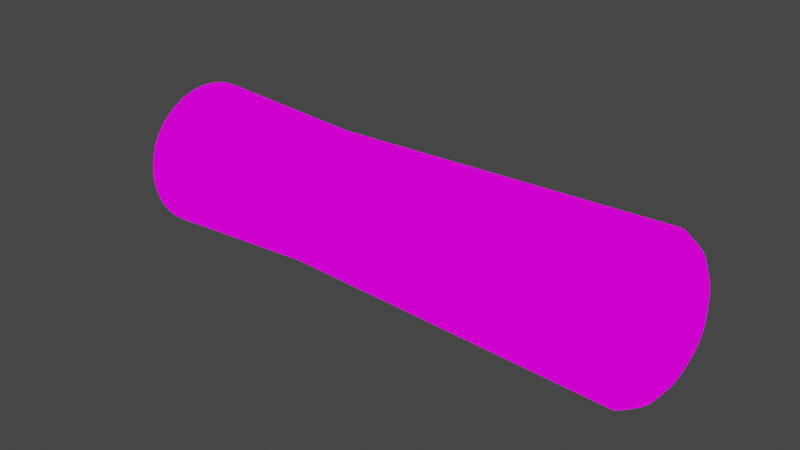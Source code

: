 # Source: stick.blend  (saved by Blender 3.4.6; exported with 4.5.12 LTS)
import bpy
from mathutils import Matrix  # noqa: F401  (used for matrix-valued properties, if any)

bpy.ops.wm.read_factory_settings(use_empty=True)
scene = bpy.context.scene
scene.name = 'Scene'

# ---- collections
col_collection = bpy.data.collections.new('Collection'); scene.collection.children.link(col_collection)

# ---- images (referenced by path relative to the original .blend; pixels are not part of the script)
import os
ASSET_DIR = os.environ.get("B2B_ASSET_DIR", "")  # directory of the original .blend (textures are referenced by path, not embedded)
HERE = os.path.dirname(os.path.abspath(__file__))  # packed textures are extracted next to this script under _unpacked/

def load_image(name, relpath, width, height, colorspace="sRGB"):
    """Load a texture the original file referenced (path relative to the .blend, or extracted next to this script)."""
    p = next((c for c in (os.path.join(HERE, relpath), os.path.join(ASSET_DIR, relpath)) if relpath and os.path.exists(c)), "")
    if p:
        img = bpy.data.images.load(p, check_existing=True)
        img.name = name
    else:  # same state as the original file: an image datablock whose file is absent (Cycles renders it pink)
        img = bpy.data.images.new(name, width, height)
        img.source = "FILE"
        img.filepath = "//" + (relpath or name)
    img.colorspace_settings.name = colorspace
    return img
img_stone_jpg = load_image('stone.jpg', 'stone.jpg', 1024, 1024, 'sRGB')

# ---- materials (node trees are filled in below, after node groups)
mat_stone = bpy.data.materials.new('Stone')
mat_stone.alpha_threshold = 0.0
mat_stone.use_transparent_shadow = False
mat_stone.roughness = 0.5
mat_stone.line_color = (0.0, 0.0, 0.0, 1.0)

# ---- material node trees
mat_stone.use_nodes = True; mat_stone.node_tree.nodes.clear()
_N = mat_stone.node_tree.nodes; _L = mat_stone.node_tree.links
n0 = _N.new('ShaderNodeOutputMaterial'); n0.name = 'Material Output'; n0.location = (300, 300)
n1 = _N.new('ShaderNodeTexImage'); n1.name = 'Image Texture'; n1.location = (1, 329)
n1.image = img_stone_jpg
_L.new(n1.outputs[0], n0.inputs[0])
n0.is_active_output = True

# ---- world
world_world = bpy.data.worlds.new('World'); scene.world = world_world
world_world.use_nodes = True; world_world.node_tree.nodes.clear()
_N = world_world.node_tree.nodes; _L = world_world.node_tree.links
n0 = _N.new('ShaderNodeOutputWorld'); n0.name = 'World Output'; n0.location = (300, 300)
n1 = _N.new('ShaderNodeBackground'); n1.name = 'Background'; n1.location = (10, 300)
n1.inputs[0].default_value = (0.05088, 0.05088, 0.05088, 1.0)
_L.new(n1.outputs[0], n0.inputs[0])
n0.is_active_output = True
world_world.color = (0.05088, 0.05088, 0.05088)
world_world.use_sun_shadow = False
world_world.sun_shadow_jitter_overblur = 0.0

# ---- meshes
me_sphere_001 = bpy.data.meshes.new('Sphere.001')
me_sphere_001.from_pydata([(4.571, 0.9996, -0.01178), (-0.004422, 0.8701, -0.008204), (4.571, 0.9803, 0.1834), (-0.00448, 0.8534, 0.1616), (4.571, 0.9237, 0.3711), (-0.004615, 0.804, 0.3249), (4.571, 0.8313, 0.5441), (-0.004667, 0.7236, 0.4754), (4.571, 0.7069, 0.6956), (-0.004665, 0.6153, 0.6073), (4.569, 0.5552, 0.8197), (-0.004377, 0.4833, 0.7153), (4.571, 0.3823, 0.912), (-0.004709, 0.3329, 0.7958), (4.571, 0.1949, 0.9693), (-0.004789, 0.1697, 0.8455), (4.571, -0.0001497, 0.9885), (-0.004778, -5.835e-05, 0.8622), (4.57, -0.1951, 0.9682), (-0.005129, -0.1698, 0.8451), (4.57, -0.3827, 0.9113), (-0.005103, -0.3331, 0.7955), (4.57, -0.5556, 0.8189), (-0.005063, -0.4835, 0.7151), (4.57, -0.7071, 0.6945), (-0.005008, -0.6154, 0.6069), (4.57, -0.8315, 0.543), (-0.004941, -0.7236, 0.475), (4.57, -0.9239, 0.3701), (-0.004865, -0.804, 0.3245), (4.57, -0.9808, 0.1825), (-0.004782, -0.8536, 0.1613), (4.571, -1.0, -0.01261), (-0.004696, -0.8703, -0.008503), (4.571, -0.9808, -0.2077), (-0.00461, -0.8536, -0.1783), (4.571, -0.9239, -0.3953), (-0.004527, -0.804, -0.3415), (4.572, -0.8315, -0.5671), (-0.004107, -0.7236, -0.4916), (4.572, -0.7072, -0.7187), (-0.004084, -0.6154, -0.6235), (4.572, -0.5557, -0.843), (-0.003998, -0.4836, -0.7317), (4.572, -0.3824, -0.9356), (-0.003973, -0.3329, -0.8122), (4.572, -0.1949, -0.9922), (-0.003889, -0.1697, -0.8617), (4.572, -1.367e-05, -1.012), (-0.00393, -8.99e-06, -0.8784), (4.572, 0.195, -0.9925), (-0.003983, 0.1697, -0.8617), (4.572, 0.3826, -0.9356), (-0.004029, 0.333, -0.8122), (4.571, 0.5556, -0.8428), (-0.00415, 0.4835, -0.7317), (4.571, 0.7072, -0.7187), (-0.004166, 0.6154, -0.6235), (4.571, 0.8311, -0.5674), (-0.004258, 0.7235, -0.4917), (4.571, 0.9235, -0.3945), (-0.004293, 0.8039, -0.3413), (4.571, 0.9802, -0.2066), (-0.004402, 0.8534, -0.1779), (4.682, 0.9377, -0.01172), (4.682, 0.9197, 0.1714), (4.682, 0.8666, 0.3475), (4.682, 0.7799, 0.5098), (4.682, 0.6632, 0.652), (4.68, 0.5209, 0.7684), (4.682, 0.3586, 0.855), (4.682, 0.1828, 0.9087), (4.682, -0.0001816, 0.9267), (4.681, -0.1831, 0.9077), (4.681, -0.3591, 0.8543), (4.681, -0.5213, 0.7676), (4.681, -0.6634, 0.6509), (4.681, -0.7801, 0.5087), (4.681, -0.8668, 0.3465), (4.682, -0.9202, 0.1705), (4.682, -0.9382, -0.01249), (4.682, -0.9202, -0.1955), (4.682, -0.8668, -0.3715), (4.683, -0.7801, -0.5327), (4.683, -0.6636, -0.675), (4.683, -0.5214, -0.7916), (4.683, -0.3588, -0.8784), (4.683, -0.1829, -0.9316), (4.683, -5.396e-05, -0.9497), (4.683, 0.1829, -0.9318), (4.683, 0.3589, -0.8785), (4.683, 0.5212, -0.7914), (4.683, 0.6634, -0.6749), (4.682, 0.7797, -0.533), (4.682, 0.8664, -0.3708), (4.682, 0.9196, -0.1945), (4.786, 0.8712, -0.01166), (4.786, 0.8544, 0.1584), (4.785, 0.8051, 0.3221), (4.785, 0.7245, 0.4729), (4.786, 0.6161, 0.605), (4.783, 0.4839, 0.7131), (4.786, 0.3331, 0.7936), (4.785, 0.1698, 0.8435), (4.785, -0.0002109, 0.8602), (4.785, -0.1701, 0.8425), (4.785, -0.3336, 0.7929), (4.785, -0.4843, 0.7123), (4.785, -0.6164, 0.604), (4.785, -0.7248, 0.4719), (4.785, -0.8054, 0.3212), (4.785, -0.855, 0.1577), (4.785, -0.8717, -0.01238), (4.785, -0.855, -0.1824), (4.785, -0.8054, -0.3459), (4.786, -0.7248, -0.4957), (4.786, -0.6165, -0.6279), (4.786, -0.4845, -0.7362), (4.786, -0.3334, -0.8168), (4.786, -0.17, -0.8663), (4.786, -9.232e-05, -0.8831), (4.786, 0.1699, -0.8665), (4.786, 0.3334, -0.8169), (4.786, 0.4842, -0.736), (4.786, 0.6163, -0.6278), (4.786, 0.7243, -0.496), (4.786, 0.8048, -0.3453), (4.786, 0.8543, -0.1815), (4.892, 0.7094, -0.01161), (4.891, 0.6957, 0.1269), (4.891, 0.6556, 0.2602), (4.891, 0.59, 0.383), (4.891, 0.5017, 0.4905), (4.889, 0.3941, 0.5788), (4.891, 0.2712, 0.6441), (4.891, 0.1382, 0.6848), (4.891, -0.0002373, 0.6984), (4.891, -0.1386, 0.684), (4.891, -0.2718, 0.6436), (4.891, -0.3945, 0.578), (4.891, -0.5021, 0.4897), (4.891, -0.5903, 0.3822), (4.891, -0.6559, 0.2594), (4.891, -0.6963, 0.1263), (4.891, -0.71, -0.0122), (4.891, -0.6963, -0.1507), (4.891, -0.6559, -0.2838), (4.892, -0.5903, -0.4058), (4.892, -0.5022, -0.5134), (4.892, -0.3946, -0.6016), (4.892, -0.2716, -0.6673), (4.892, -0.1385, -0.7076), (4.892, -0.0001408, -0.7213), (4.892, 0.1383, -0.7078), (4.892, 0.2714, -0.6674), (4.892, 0.3943, -0.6015), (4.892, 0.5018, -0.5134), (4.892, 0.5898, -0.406), (4.892, 0.6554, -0.2833), (4.891, 0.6957, -0.1499), (4.999, 0.4347, -0.01158), (4.999, 0.4264, 0.07333), (4.999, 0.4017, 0.155), (4.999, 0.3615, 0.2303), (4.999, 0.3074, 0.2962), (4.996, 0.2416, 0.3505), (4.999, 0.1661, 0.3904), (4.999, 0.08463, 0.4153), (4.999, -0.00026, 0.4237), (4.998, -0.08508, 0.4148), (4.998, -0.1667, 0.3901), (4.998, -0.2419, 0.3499), (4.999, -0.3079, 0.2957), (4.999, -0.362, 0.2298), (4.999, -0.4022, 0.1546), (4.999, -0.427, 0.07295), (4.999, -0.4353, -0.01194), (4.999, -0.427, -0.09683), (4.999, -0.4022, -0.1785), (4.999, -0.362, -0.2532), (4.999, -0.3079, -0.3192), (4.999, -0.242, -0.3733), (4.999, -0.1666, -0.4135), (4.999, -0.08502, -0.4382), (4.999, -0.0002008, -0.4466), (4.999, 0.08464, -0.4383), (4.999, 0.1663, -0.4136), (4.999, 0.2416, -0.3732), (4.999, 0.3075, -0.3192), (4.999, 0.3614, -0.2534), (4.999, 0.4016, -0.1781), (4.999, 0.4263, -0.09635), (5.09, 0.0001245, -0.01098), (-2.123, 0.982, -0.005842), (-2.123, 0.9631, 0.1857), (-2.124, 0.9072, 0.3699), (-2.124, 0.8165, 0.5397), (-2.124, 0.6944, 0.6885), (-2.122, 0.5454, 0.8103), (-2.124, 0.3758, 0.9014), (-2.124, 0.1916, 0.9573), (-2.124, 1.77e-07, 0.9761), (-2.124, -0.1916, 0.9573), (-2.124, -0.3758, 0.9014), (-2.124, -0.5456, 0.8106), (-2.124, -0.6944, 0.6885), (-2.124, -0.8165, 0.5397), (-2.124, -0.9072, 0.3699), (-2.123, -0.9631, 0.1857), (-2.123, -0.982, -0.005842), (-2.123, -0.9631, -0.1974), (-2.123, -0.9072, -0.3816), (-2.123, -0.8165, -0.5514), (-2.123, -0.6944, -0.7002), (-2.123, -0.5456, -0.8223), (-2.123, -0.3758, -0.9131), (-2.123, -0.1916, -0.9689), (-2.123, 1.77e-07, -0.9878), (-2.123, 0.1916, -0.9689), (-2.123, 0.3758, -0.9131), (-2.123, 0.5456, -0.8223), (-2.123, 0.6944, -0.7002), (-2.123, 0.8165, -0.5514), (-2.123, 0.9072, -0.3816), (-2.123, 0.9631, -0.1974), (-2.242, 0.8821, -0.005902), (-2.242, 0.8651, 0.1662), (-2.242, 0.8149, 0.3317), (-2.242, 0.7334, 0.4842), (-2.242, 0.6237, 0.6178), (-2.24, 0.4899, 0.7273), (-2.242, 0.3376, 0.809), (-2.242, 0.1721, 0.8592), (-2.242, 8.422e-08, 0.8762), (-2.242, -0.1721, 0.8592), (-2.242, -0.3376, 0.809), (-2.242, -0.4901, 0.7275), (-2.242, -0.6237, 0.6178), (-2.242, -0.7334, 0.4842), (-2.242, -0.8149, 0.3317), (-2.242, -0.8651, 0.1662), (-2.242, -0.8821, -0.005902), (-2.242, -0.8651, -0.178), (-2.242, -0.8149, -0.3435), (-2.242, -0.7334, -0.496), (-2.242, -0.6237, -0.6296), (-2.242, -0.4901, -0.7393), (-2.241, -0.3376, -0.8208), (-2.241, -0.1721, -0.871), (-2.241, 8.422e-08, -0.888), (-2.241, 0.1721, -0.871), (-2.241, 0.3376, -0.8208), (-2.242, 0.4901, -0.7393), (-2.242, 0.6237, -0.6296), (-2.242, 0.7334, -0.496), (-2.242, 0.8149, -0.3435), (-2.242, 0.8651, -0.178), (-2.36, 0.764, -0.005962), (-2.36, 0.7493, 0.1431), (-2.361, 0.7058, 0.2864), (-2.361, 0.6352, 0.4185), (-2.361, 0.5402, 0.5343), (-2.358, 0.4244, 0.6292), (-2.361, 0.2924, 0.6999), (-2.361, 0.149, 0.7434), (-2.361, 7.187e-08, 0.758), (-2.361, -0.149, 0.7434), (-2.361, -0.2924, 0.6999), (-2.361, -0.4245, 0.6293), (-2.361, -0.5402, 0.5343), (-2.361, -0.6352, 0.4185), (-2.361, -0.7058, 0.2864), (-2.36, -0.7493, 0.1431), (-2.36, -0.764, -0.005962), (-2.36, -0.7493, -0.155), (-2.36, -0.7058, -0.2983), (-2.36, -0.6352, -0.4304), (-2.36, -0.5402, -0.5462), (-2.36, -0.4245, -0.6412), (-2.36, -0.2924, -0.7118), (-2.36, -0.149, -0.7553), (-2.36, 7.187e-08, -0.77), (-2.36, 0.149, -0.7553), (-2.36, 0.2924, -0.7118), (-2.36, 0.4245, -0.6412), (-2.36, 0.5402, -0.5462), (-2.36, 0.6352, -0.4304), (-2.36, 0.7058, -0.2983), (-2.36, 0.7493, -0.155), (-2.47, 0.5661, -0.006018), (-2.47, 0.5552, 0.1044), (-2.47, 0.523, 0.2106), (-2.47, 0.4707, 0.3085), (-2.47, 0.4003, 0.3942), (-2.468, 0.3145, 0.4647), (-2.47, 0.2166, 0.517), (-2.47, 0.1104, 0.5492), (-2.47, 6.129e-08, 0.56), (-2.47, -0.1104, 0.5492), (-2.47, -0.2166, 0.517), (-2.47, -0.3145, 0.4646), (-2.47, -0.4003, 0.3942), (-2.47, -0.4707, 0.3085), (-2.47, -0.523, 0.2106), (-2.47, -0.5552, 0.1044), (-2.47, -0.5661, -0.006018), (-2.47, -0.5552, -0.1165), (-2.47, -0.523, -0.2226), (-2.47, -0.4707, -0.3205), (-2.47, -0.4003, -0.4063), (-2.47, -0.3145, -0.4767), (-2.469, -0.2166, -0.529), (-2.469, -0.1104, -0.5612), (-2.469, 6.129e-08, -0.5721), (-2.469, 0.1104, -0.5612), (-2.469, 0.2166, -0.529), (-2.47, 0.3145, -0.4767), (-2.47, 0.4003, -0.4063), (-2.47, 0.4707, -0.3205), (-2.47, 0.523, -0.2226), (-2.47, 0.5552, -0.1165), (-2.525, 0.4232, -0.006045), (-2.525, 0.415, 0.07651), (-2.525, 0.391, 0.1559), (-2.525, 0.3519, 0.2291), (-2.525, 0.2992, 0.2932), (-2.523, 0.2352, 0.3459), (-2.525, 0.1619, 0.3849), (-2.525, 0.08256, 0.409), (-2.525, 8.605e-07, 0.4171), (-2.525, -0.08256, 0.409), (-2.525, -0.1619, 0.3849), (-2.525, -0.2351, 0.3458), (-2.525, -0.2992, 0.2932), (-2.525, -0.3519, 0.2291), (-2.525, -0.391, 0.1559), (-2.525, -0.415, 0.07651), (-2.525, -0.4232, -0.006045), (-2.525, -0.415, -0.0886), (-2.525, -0.391, -0.168), (-2.525, -0.3519, -0.2411), (-2.525, -0.2992, -0.3053), (-2.525, -0.2351, -0.3579), (-2.525, -0.1619, -0.397), (-2.525, -0.08256, -0.4211), (-2.525, 8.605e-07, -0.4292), (-2.525, 0.08256, -0.4211), (-2.525, 0.1619, -0.397), (-2.525, 0.2351, -0.3579), (-2.525, 0.2992, -0.3053), (-2.525, 0.3519, -0.2411), (-2.525, 0.391, -0.168), (-2.525, 0.415, -0.0886), (-2.584, 0.01545, 0.00911)], [], [(0, 1, 3, 2), (2, 3, 5, 4), (4, 5, 7, 6), (6, 7, 9, 8), (8, 9, 11, 10), (10, 11, 13, 12), (12, 13, 15, 14), (14, 15, 17, 16), (16, 17, 19, 18), (18, 19, 21, 20), (20, 21, 23, 22), (22, 23, 25, 24), (24, 25, 27, 26), (26, 27, 29, 28), (28, 29, 31, 30), (30, 31, 33, 32), (32, 33, 35, 34), (34, 35, 37, 36), (36, 37, 39, 38), (38, 39, 41, 40), (40, 41, 43, 42), (42, 43, 45, 44), (44, 45, 47, 46), (46, 47, 49, 48), (48, 49, 51, 50), (50, 51, 53, 52), (52, 53, 55, 54), (54, 55, 57, 56), (56, 57, 59, 58), (58, 59, 61, 60), (19, 17, 201, 202), (60, 61, 63, 62), (62, 63, 1, 0), (30, 32, 80, 79), (81, 82, 114, 113), (48, 50, 89, 88), (4, 6, 67, 66), (22, 24, 76, 75), (40, 42, 85, 84), (58, 60, 94, 93), (14, 16, 72, 71), (32, 34, 81, 80), (50, 52, 90, 89), (6, 8, 68, 67), (24, 26, 77, 76), (42, 44, 86, 85), (60, 62, 95, 94), (16, 18, 73, 72), (34, 36, 82, 81), (52, 54, 91, 90), (8, 10, 69, 68), (26, 28, 78, 77), (44, 46, 87, 86), (0, 2, 65, 64), (62, 0, 64, 95), (18, 20, 74, 73), (36, 38, 83, 82), (54, 56, 92, 91), (10, 12, 70, 69), (28, 30, 79, 78), (46, 48, 88, 87), (2, 4, 66, 65), (20, 22, 75, 74), (38, 40, 84, 83), (56, 58, 93, 92), (12, 14, 71, 70), (116, 117, 149, 148), (68, 69, 101, 100), (95, 64, 96, 127), (82, 83, 115, 114), (69, 70, 102, 101), (83, 84, 116, 115), (70, 71, 103, 102), (84, 85, 117, 116), (71, 72, 104, 103), (85, 86, 118, 117), (72, 73, 105, 104), (86, 87, 119, 118), (73, 74, 106, 105), (87, 88, 120, 119), (74, 75, 107, 106), (88, 89, 121, 120), (75, 76, 108, 107), (89, 90, 122, 121), (76, 77, 109, 108), (90, 91, 123, 122), (77, 78, 110, 109), (64, 65, 97, 96), (91, 92, 124, 123), (78, 79, 111, 110), (65, 66, 98, 97), (92, 93, 125, 124), (79, 80, 112, 111), (66, 67, 99, 98), (93, 94, 126, 125), (80, 81, 113, 112), (67, 68, 100, 99), (94, 95, 127, 126), (151, 152, 184, 183), (103, 104, 136, 135), (117, 118, 150, 149), (104, 105, 137, 136), (118, 119, 151, 150), (105, 106, 138, 137), (119, 120, 152, 151), (106, 107, 139, 138), (120, 121, 153, 152), (107, 108, 140, 139), (121, 122, 154, 153), (108, 109, 141, 140), (122, 123, 155, 154), (109, 110, 142, 141), (96, 97, 129, 128), (123, 124, 156, 155), (110, 111, 143, 142), (97, 98, 130, 129), (124, 125, 157, 156), (111, 112, 144, 143), (98, 99, 131, 130), (125, 126, 158, 157), (112, 113, 145, 144), (99, 100, 132, 131), (126, 127, 159, 158), (113, 114, 146, 145), (100, 101, 133, 132), (127, 96, 128, 159), (114, 115, 147, 146), (101, 102, 134, 133), (115, 116, 148, 147), (102, 103, 135, 134), (186, 187, 192), (138, 139, 171, 170), (152, 153, 185, 184), (139, 140, 172, 171), (153, 154, 186, 185), (140, 141, 173, 172), (154, 155, 187, 186), (141, 142, 174, 173), (128, 129, 161, 160), (155, 156, 188, 187), (142, 143, 175, 174), (129, 130, 162, 161), (156, 157, 189, 188), (143, 144, 176, 175), (130, 131, 163, 162), (157, 158, 190, 189), (144, 145, 177, 176), (131, 132, 164, 163), (158, 159, 191, 190), (145, 146, 178, 177), (132, 133, 165, 164), (159, 128, 160, 191), (146, 147, 179, 178), (133, 134, 166, 165), (147, 148, 180, 179), (134, 135, 167, 166), (148, 149, 181, 180), (135, 136, 168, 167), (149, 150, 182, 181), (136, 137, 169, 168), (150, 151, 183, 182), (137, 138, 170, 169), (173, 174, 192), (160, 161, 192), (187, 188, 192), (174, 175, 192), (161, 162, 192), (188, 189, 192), (175, 176, 192), (162, 163, 192), (189, 190, 192), (176, 177, 192), (163, 164, 192), (190, 191, 192), (177, 178, 192), (164, 165, 192), (191, 160, 192), (178, 179, 192), (165, 166, 192), (179, 180, 192), (166, 167, 192), (180, 181, 192), (167, 168, 192), (181, 182, 192), (168, 169, 192), (182, 183, 192), (169, 170, 192), (183, 184, 192), (170, 171, 192), (184, 185, 192), (171, 172, 192), (185, 186, 192), (172, 173, 192), (197, 196, 228, 229), (37, 35, 210, 211), (55, 53, 219, 220), (11, 9, 197, 198), (29, 27, 206, 207), (47, 45, 215, 216), (3, 1, 193, 194), (1, 63, 224, 193), (21, 19, 202, 203), (39, 37, 211, 212), (57, 55, 220, 221), (13, 11, 198, 199), (31, 29, 207, 208), (49, 47, 216, 217), (5, 3, 194, 195), (23, 21, 203, 204), (41, 39, 212, 213), (59, 57, 221, 222), (15, 13, 199, 200), (33, 31, 208, 209), (51, 49, 217, 218), (7, 5, 195, 196), (25, 23, 204, 205), (43, 41, 213, 214), (61, 59, 222, 223), (17, 15, 200, 201), (35, 33, 209, 210), (53, 51, 218, 219), (9, 7, 196, 197), (27, 25, 205, 206), (45, 43, 214, 215), (63, 61, 223, 224), (232, 231, 263, 264), (224, 223, 255, 256), (211, 210, 242, 243), (198, 197, 229, 230), (193, 224, 256, 225), (212, 211, 243, 244), (199, 198, 230, 231), (213, 212, 244, 245), (200, 199, 231, 232), (214, 213, 245, 246), (201, 200, 232, 233), (215, 214, 246, 247), (202, 201, 233, 234), (216, 215, 247, 248), (203, 202, 234, 235), (217, 216, 248, 249), (204, 203, 235, 236), (218, 217, 249, 250), (205, 204, 236, 237), (219, 218, 250, 251), (206, 205, 237, 238), (220, 219, 251, 252), (207, 206, 238, 239), (194, 193, 225, 226), (221, 220, 252, 253), (208, 207, 239, 240), (195, 194, 226, 227), (222, 221, 253, 254), (209, 208, 240, 241), (196, 195, 227, 228), (223, 222, 254, 255), (210, 209, 241, 242), (267, 266, 298, 299), (246, 245, 277, 278), (233, 232, 264, 265), (247, 246, 278, 279), (234, 233, 265, 266), (248, 247, 279, 280), (235, 234, 266, 267), (249, 248, 280, 281), (236, 235, 267, 268), (250, 249, 281, 282), (237, 236, 268, 269), (251, 250, 282, 283), (238, 237, 269, 270), (252, 251, 283, 284), (239, 238, 270, 271), (226, 225, 257, 258), (253, 252, 284, 285), (240, 239, 271, 272), (227, 226, 258, 259), (254, 253, 285, 286), (241, 240, 272, 273), (228, 227, 259, 260), (255, 254, 286, 287), (242, 241, 273, 274), (229, 228, 260, 261), (256, 255, 287, 288), (243, 242, 274, 275), (230, 229, 261, 262), (225, 256, 288, 257), (244, 243, 275, 276), (231, 230, 262, 263), (245, 244, 276, 277), (302, 301, 333, 334), (281, 280, 312, 313), (268, 267, 299, 300), (282, 281, 313, 314), (269, 268, 300, 301), (283, 282, 314, 315), (270, 269, 301, 302), (284, 283, 315, 316), (271, 270, 302, 303), (258, 257, 289, 290), (285, 284, 316, 317), (272, 271, 303, 304), (259, 258, 290, 291), (286, 285, 317, 318), (273, 272, 304, 305), (260, 259, 291, 292), (287, 286, 318, 319), (274, 273, 305, 306), (261, 260, 292, 293), (288, 287, 319, 320), (275, 274, 306, 307), (262, 261, 293, 294), (257, 288, 320, 289), (276, 275, 307, 308), (263, 262, 294, 295), (277, 276, 308, 309), (264, 263, 295, 296), (278, 277, 309, 310), (265, 264, 296, 297), (279, 278, 310, 311), (266, 265, 297, 298), (280, 279, 311, 312), (337, 336, 353), (316, 315, 347, 348), (303, 302, 334, 335), (290, 289, 321, 322), (317, 316, 348, 349), (304, 303, 335, 336), (291, 290, 322, 323), (318, 317, 349, 350), (305, 304, 336, 337), (292, 291, 323, 324), (319, 318, 350, 351), (306, 305, 337, 338), (293, 292, 324, 325), (320, 319, 351, 352), (307, 306, 338, 339), (294, 293, 325, 326), (289, 320, 352, 321), (308, 307, 339, 340), (295, 294, 326, 327), (309, 308, 340, 341), (296, 295, 327, 328), (310, 309, 341, 342), (297, 296, 328, 329), (311, 310, 342, 343), (298, 297, 329, 330), (312, 311, 343, 344), (299, 298, 330, 331), (313, 312, 344, 345), (300, 299, 331, 332), (314, 313, 345, 346), (301, 300, 332, 333), (315, 314, 346, 347), (324, 323, 353), (351, 350, 353), (338, 337, 353), (325, 324, 353), (352, 351, 353), (339, 338, 353), (326, 325, 353), (321, 352, 353), (340, 339, 353), (327, 326, 353), (341, 340, 353), (328, 327, 353), (342, 341, 353), (329, 328, 353), (343, 342, 353), (330, 329, 353), (344, 343, 353), (331, 330, 353), (345, 344, 353), (332, 331, 353), (346, 345, 353), (333, 332, 353), (347, 346, 353), (334, 333, 353), (348, 347, 353), (335, 334, 353), (322, 321, 353), (349, 348, 353), (336, 335, 353), (323, 322, 353), (350, 349, 353)])
_uv = me_sphere_001.uv_layers.new(name='UVMap')
_uv.uv.foreach_set('vector', [1.0, 0.3419, 1.0, 0.7732, 0.9687, 0.8005, 0.9684, 0.5, 0.9684, 0.5, 0.9687, 0.8005, 0.9374, 0.8005, 0.9369, 0.5, 0.9369, 0.5, 0.9374, 0.8005, 0.9062, 0.8005, 0.9058, 0.5, 0.9058, 0.5, 0.9062, 0.8005, 0.8749, 0.8005, 0.8746, 0.5, 0.8746, 0.5, 0.8749, 0.8005, 0.844, 0.8005, 0.845, 0.5, 0.845, 0.5, 0.844, 0.8005, 0.8126, 0.8005, 0.8129, 0.5, 0.8129, 0.5, 0.8126, 0.8005, 0.7814, 0.8005, 0.7819, 0.5, 0.7819, 0.5, 0.7814, 0.8005, 0.7499, 0.8005, 0.7496, 0.5, 0.7496, 0.5, 0.7499, 0.8005, 0.7189, 0.8005, 0.7198, 0.5, 0.7198, 0.5, 0.7189, 0.8005, 0.6876, 0.8005, 0.688, 0.5, 0.688, 0.5, 0.6876, 0.8005, 0.6563, 0.8005, 0.6566, 0.5, 0.6566, 0.5, 0.6563, 0.8005, 0.6251, 0.8005, 0.6253, 0.5, 0.6253, 0.5, 0.6251, 0.8005, 0.5938, 0.8005, 0.594, 0.5, 0.594, 0.5, 0.5938, 0.8005, 0.5625, 0.8005, 0.5627, 0.5, 0.5627, 0.5, 0.5625, 0.8005, 0.5313, 0.8005, 0.5314, 0.5, 0.5314, 0.5, 0.5313, 0.8005, 0.5, 0.8005, 0.5002, 0.5, 0.5002, 0.5, 0.5, 0.8005, 0.4688, 0.8005, 0.4689, 0.5, 0.4689, 0.5, 0.4688, 0.8005, 0.4375, 0.8005, 0.4377, 0.5, 0.4377, 0.5, 0.4375, 0.8005, 0.4063, 0.8005, 0.4065, 0.5, 0.4065, 0.5, 0.4063, 0.8005, 0.3751, 0.8005, 0.3754, 0.5, 0.3754, 0.5, 0.3751, 0.8005, 0.3438, 0.8005, 0.3442, 0.5, 0.3442, 0.5, 0.3438, 0.8005, 0.3126, 0.8005, 0.3129, 0.5, 0.3129, 0.5, 0.3126, 0.8005, 0.2813, 0.8005, 0.2816, 0.5, 0.2816, 0.5, 0.2813, 0.8005, 0.2501, 0.8005, 0.2504, 0.5, 0.2504, 0.5, 0.2501, 0.8005, 0.2188, 0.8005, 0.2192, 0.5, 0.2192, 0.5, 0.2188, 0.8005, 0.1874, 0.8005, 0.1869, 0.5, 0.1869, 0.5, 0.1874, 0.8005, 0.1562, 0.8005, 0.1561, 0.5, 0.1561, 0.5, 0.1562, 0.8005, 0.1249, 0.8005, 0.1243, 0.5, 0.1243, 0.5, 0.1249, 0.8005, 0.09371, 0.8005, 0.09349, 0.5, 0.09349, 0.5, 0.09371, 0.8005, 0.06243, 0.8005, 0.0621, 0.5, 0.7189, 0.8005, 0.7499, 0.8005, 0.75, 1.0, 0.7188, 1.0, 0.0621, 0.5, 0.06243, 0.8005, 0.03124, 0.8005, 0.03118, 0.5, 0.03118, 0.5, 0.03124, 0.8005, -9.98e-05, 0.8005, -0.000578, 0.5, 0.5314, 0.5, 0.5002, 0.5, 0.5002, 0.5, 0.5315, 0.5, 0.4689, 0.5, 0.4377, 0.5, 0.4378, 0.5, 0.4701, 0.5, 0.2504, 0.5, 0.2192, 0.5, 0.2193, 0.5, 0.2505, 0.5, 0.9369, 0.5, 0.9058, 0.5, 0.9057, 0.5, 0.9368, 0.5, 0.6566, 0.5, 0.6253, 0.5, 0.6254, 0.5, 0.6567, 0.5, 0.3754, 0.5, 0.3442, 0.5, 0.3443, 0.5, 0.3754, 0.5, 0.09349, 0.5, 0.0621, 0.5, 0.06202, 0.5, 0.09345, 0.5, 0.7819, 0.5, 0.7496, 0.5, 0.7495, 0.5, 0.782, 0.5, 0.5002, 0.5, 0.4689, 0.5, 0.4689, 0.5, 0.5002, 0.5, 0.2192, 0.5, 0.1869, 0.5, 0.1868, 0.5, 0.2193, 0.5, 0.9058, 0.5, 0.8746, 0.5, 0.8744, 0.5, 0.9057, 0.5, 0.6253, 0.5, 0.594, 0.5, 0.5941, 0.5, 0.6254, 0.5, 0.3442, 0.5, 0.3129, 0.5, 0.313, 0.5, 0.3443, 0.5, 0.0621, 0.5, 0.03118, 0.5, 0.03116, 0.5, 0.06202, 0.5, 0.7496, 0.5, 0.7198, 0.5, 0.72, 0.5, 0.7495, 0.5, 0.4689, 0.5, 0.4377, 0.5, 0.4377, 0.5, 0.4689, 0.5, 0.1869, 0.5, 0.1561, 0.5, 0.1561, 0.5, 0.1868, 0.5, 0.8746, 0.5, 0.845, 0.5, 0.8456, 0.5, 0.8744, 0.5, 0.594, 0.5, 0.5627, 0.5, 0.5628, 0.5, 0.5941, 0.5, 0.3129, 0.5, 0.2816, 0.5, 0.2817, 0.5, 0.313, 0.5, 1.0, 0.3419, 0.9684, 0.5, 0.9683, 0.5, 1.0, 0.5, 0.03118, 0.5, -0.000578, 0.5, -0.0007032, 0.5, 0.03116, 0.5, 0.7198, 0.5, 0.688, 0.5, 0.688, 0.5, 0.72, 0.5, 0.4377, 0.5, 0.4065, 0.5, 0.4065, 0.5, 0.4377, 0.5, 0.1561, 0.5, 0.1243, 0.5, 0.1241, 0.5, 0.1561, 0.5, 0.845, 0.5, 0.8129, 0.5, 0.8129, 0.5, 0.8456, 0.5, 0.5627, 0.5, 0.5314, 0.5, 0.5315, 0.5, 0.5628, 0.5, 0.2816, 0.5, 0.2504, 0.5, 0.2505, 0.5, 0.2817, 0.5, 0.9684, 0.5, 0.9369, 0.5, 0.9368, 0.5, 0.9683, 0.5, 0.688, 0.5, 0.6566, 0.5, 0.6567, 0.5, 0.688, 0.5, 0.4065, 0.5, 0.3754, 0.5, 0.3754, 0.5, 0.4065, 0.5, 0.1243, 0.5, 0.09349, 0.5, 0.09345, 0.5, 0.1241, 0.5, 0.8129, 0.5, 0.7819, 0.5, 0.782, 0.5, 0.8129, 0.5, 0.3766, 0.5, 0.3455, 0.5, 0.3485, 0.5, 0.3794, 0.5, 0.8744, 0.5, 0.8456, 0.5, 0.8487, 0.5, 0.873, 0.5, 0.03116, 0.5, -0.0007032, 0.5, -0.0007773, 0.5, 0.03013, 0.5, 0.4377, 0.5, 0.4065, 0.5, 0.4079, 0.5, 0.4378, 0.5, 0.8456, 0.5, 0.8129, 0.5, 0.8142, 0.5, 0.8487, 0.5, 0.4065, 0.5, 0.3754, 0.5, 0.3766, 0.5, 0.4079, 0.5, 0.8129, 0.5, 0.782, 0.5, 0.783, 0.5, 0.8142, 0.5, 0.3754, 0.5, 0.3443, 0.5, 0.3455, 0.5, 0.3766, 0.5, 0.782, 0.5, 0.7495, 0.5, 0.7482, 0.5, 0.783, 0.5, 0.3443, 0.5, 0.313, 0.5, 0.314, 0.5, 0.3455, 0.5, 0.7495, 0.5, 0.72, 0.5, 0.7201, 0.5, 0.7482, 0.5, 0.313, 0.5, 0.2817, 0.5, 0.283, 0.5, 0.314, 0.5, 0.72, 0.5, 0.688, 0.5, 0.6892, 0.5, 0.7201, 0.5, 0.2817, 0.5, 0.2505, 0.5, 0.2519, 0.5, 0.283, 0.5, 0.688, 0.5, 0.6567, 0.5, 0.6578, 0.5, 0.6892, 0.5, 0.2505, 0.5, 0.2193, 0.5, 0.2206, 0.5, 0.2519, 0.5, 0.6567, 0.5, 0.6254, 0.5, 0.6265, 0.5, 0.6578, 0.5, 0.2193, 0.5, 0.1868, 0.5, 0.1857, 0.5, 0.2206, 0.5, 0.6254, 0.5, 0.5941, 0.5, 0.5952, 0.5, 0.6265, 0.5, 0.1868, 0.5, 0.1561, 0.5, 0.1552, 0.5, 0.1857, 0.5, 0.5941, 0.5, 0.5628, 0.5, 0.5639, 0.5, 0.5952, 0.5, 1.0, 0.5, 0.9683, 0.5, 0.9688, 0.5, 1.002, 0.5, 0.1561, 0.5, 0.1241, 0.5, 0.125, 0.5, 0.1552, 0.5, 0.5628, 0.5, 0.5315, 0.5, 0.5326, 0.5, 0.5639, 0.5, 0.9683, 0.5, 0.9368, 0.5, 0.9393, 0.5, 0.9688, 0.5, 0.1241, 0.5, 0.09345, 0.5, 0.09241, 0.5, 0.125, 0.5, 0.5315, 0.5, 0.5002, 0.5, 0.5014, 0.5, 0.5326, 0.5, 0.9368, 0.5, 0.9057, 0.5, 0.9079, 0.5, 0.9393, 0.5, 0.09345, 0.5, 0.06202, 0.5, 0.06074, 0.5, 0.09241, 0.5, 0.5002, 0.5, 0.4689, 0.5, 0.4701, 0.5, 0.5014, 0.5, 0.9057, 0.5, 0.8744, 0.5, 0.873, 0.5, 0.9079, 0.5, 0.06202, 0.5, 0.03116, 0.5, 0.03013, 0.5, 0.06074, 0.5, 0.2862, 0.5, 0.2454, 0.5, 0.2691, 0.5, 0.3, 0.5, 0.783, 0.5, 0.7482, 0.5, 0.7451, 0.5, 0.7859, 0.5, 0.3455, 0.5, 0.314, 0.5, 0.3168, 0.5, 0.3485, 0.5, 0.7482, 0.5, 0.7201, 0.5, 0.7187, 0.5, 0.7451, 0.5, 0.314, 0.5, 0.283, 0.5, 0.2862, 0.5, 0.3168, 0.5, 0.7201, 0.5, 0.6892, 0.5, 0.6921, 0.5, 0.7187, 0.5, 0.283, 0.5, 0.2519, 0.5, 0.2454, 0.5, 0.2862, 0.5, 0.6892, 0.5, 0.6578, 0.5, 0.6607, 0.5, 0.6921, 0.5, 0.2519, 0.5, 0.2206, 0.5, 0.2142, 0.5, 0.2454, 0.5, 0.6578, 0.5, 0.6265, 0.5, 0.6294, 0.5, 0.6607, 0.5, 0.2206, 0.5, 0.1857, 0.5, 0.1829, 0.5, 0.2142, 0.5, 0.6265, 0.5, 0.5952, 0.5, 0.598, 0.5, 0.6294, 0.5, 0.1857, 0.5, 0.1552, 0.5, 0.1527, 0.5, 0.1829, 0.5, 0.5952, 0.5, 0.5639, 0.5, 0.5667, 0.5, 0.598, 0.5, 1.002, 0.5, 0.9688, 0.5, 0.9641, 0.5, 1.005, 0.5, 0.1552, 0.5, 0.125, 0.5, 0.1198, 0.5, 0.1527, 0.5, 0.5639, 0.5, 0.5326, 0.5, 0.5355, 0.5, 0.5667, 0.5, 0.9688, 0.5, 0.9393, 0.5, 0.9331, 0.5, 0.9641, 0.5, 0.125, 0.5, 0.09241, 0.5, 0.08966, 0.5, 0.1198, 0.5, 0.5326, 0.5, 0.5014, 0.5, 0.5042, 0.5, 0.5355, 0.5, 0.9393, 0.5, 0.9079, 0.5, 0.9106, 0.5, 0.9331, 0.5, 0.09241, 0.5, 0.06074, 0.5, 0.05772, 0.5, 0.08966, 0.5, 0.5014, 0.5, 0.4701, 0.5, 0.473, 0.5, 0.5042, 0.5, 0.9079, 0.5, 0.873, 0.5, 0.8698, 0.5, 0.9106, 0.5, 0.06074, 0.5, 0.03013, 0.5, 0.02739, 0.5, 0.05772, 0.5, 0.4701, 0.5, 0.4378, 0.5, 0.4394, 0.5, 0.473, 0.5, 0.873, 0.5, 0.8487, 0.5, 0.8553, 0.5, 0.8698, 0.5, 0.03013, 0.5, -0.0007773, 0.5, -0.001877, 0.5, 0.02739, 0.5, 0.4378, 0.5, 0.4079, 0.5, 0.4109, 0.5, 0.4394, 0.5, 0.8487, 0.5, 0.8142, 0.5, 0.8173, 0.5, 0.8553, 0.5, 0.4079, 0.5, 0.3766, 0.5, 0.3794, 0.5, 0.4109, 0.5, 0.8142, 0.5, 0.783, 0.5, 0.7859, 0.5, 0.8173, 0.5, 0.2066, 0.5, 0.1766, 0.5, 0.2078, 0.5, 0.6921, 0.5, 0.6607, 0.5, 0.6744, 0.5, 0.7058, 0.5, 0.2454, 0.5, 0.2142, 0.5, 0.238, 0.5, 0.2691, 0.5, 0.6607, 0.5, 0.6294, 0.5, 0.643, 0.5, 0.6744, 0.5, 0.2142, 0.5, 0.1829, 0.5, 0.2066, 0.5, 0.238, 0.5, 0.6294, 0.5, 0.598, 0.5, 0.6117, 0.5, 0.643, 0.5, 0.1829, 0.5, 0.1527, 0.5, 0.1766, 0.5, 0.2066, 0.5, 0.598, 0.5, 0.5667, 0.5, 0.5803, 0.5, 0.6117, 0.5, 1.005, 0.5, 0.9641, 0.5, 0.9878, 0.5, 1.007, 0.5, 0.1527, 0.5, 0.1198, 0.5, 0.1435, 0.5, 0.1766, 0.5, 0.5667, 0.5, 0.5355, 0.5, 0.5491, 0.5, 0.5803, 0.5, 0.9641, 0.5, 0.9331, 0.5, 0.9571, 0.5, 0.9878, 0.5, 0.1198, 0.5, 0.08966, 0.5, 0.1135, 0.5, 0.1435, 0.5, 0.5355, 0.5, 0.5042, 0.5, 0.5178, 0.5, 0.5491, 0.5, 0.9331, 0.5, 0.9106, 0.5, 0.9245, 0.5, 0.9571, 0.5, 0.08966, 0.5, 0.05772, 0.5, 0.0814, 0.5, 0.1135, 0.5, 0.5042, 0.5, 0.473, 0.5, 0.4866, 0.5, 0.5178, 0.5, 0.9106, 0.5, 0.8698, 0.5, 0.8933, 0.5, 0.9245, 0.5, 0.05772, 0.5, 0.02739, 0.5, 0.05125, 0.5, 0.0814, 0.5, 0.473, 0.5, 0.4394, 0.5, 0.4516, 0.5, 0.4866, 0.5, 0.8698, 0.5, 0.8553, 0.5, 0.8926, 0.5, 0.8933, 0.5, 0.02739, 0.5, -0.001877, 0.5, 0.01843, 0.5, 0.05125, 0.5, 0.4394, 0.5, 0.4109, 0.5, 0.4248, 0.5, 0.4516, 0.5, 0.8553, 0.5, 0.8173, 0.5, 0.8315, 0.5, 0.8926, 0.5, 0.4109, 0.5, 0.3794, 0.5, 0.3929, 0.5, 0.4248, 0.5, 0.8173, 0.5, 0.7859, 0.5, 0.7996, 0.5, 0.8315, 0.5, 0.3794, 0.5, 0.3485, 0.5, 0.3624, 0.5, 0.3929, 0.5, 0.7859, 0.5, 0.7451, 0.5, 0.7684, 0.5, 0.7996, 0.5, 0.3485, 0.5, 0.3168, 0.5, 0.3304, 0.5, 0.3624, 0.5, 0.7451, 0.5, 0.7187, 0.5, 0.7429, 0.5, 0.7684, 0.5, 0.3168, 0.5, 0.2862, 0.5, 0.3, 0.5, 0.3304, 0.5, 0.7187, 0.5, 0.6921, 0.5, 0.7058, 0.5, 0.7429, 0.5, 0.6117, 0.5, 0.5803, 0.5, 0.6117, 0.5, 1.007, 0.5, 0.9878, 0.5, 1.019, 0.5, 0.1766, 0.5, 0.1435, 0.5, 0.1747, 0.5, 0.5803, 0.5, 0.5491, 0.5, 0.5803, 0.5, 0.9878, 0.5, 0.9571, 0.5, 0.9884, 0.5, 0.1435, 0.5, 0.1135, 0.5, 0.1448, 0.5, 0.5491, 0.5, 0.5178, 0.5, 0.5491, 0.5, 0.9571, 0.5, 0.9245, 0.5, 0.9564, 0.5, 0.1135, 0.5, 0.0814, 0.5, 0.1126, 0.5, 0.5178, 0.5, 0.4866, 0.5, 0.5178, 0.5, 0.9245, 0.5, 0.8933, 0.5, 0.9245, 0.5, 0.0814, 0.5, 0.05125, 0.5, 0.0825, 0.5, 0.4866, 0.5, 0.4516, 0.5, 0.4866, 0.5, 0.8933, 0.5, 0.8926, 0.5, 0.9239, 0.5, 0.05125, 0.5, 0.01843, 0.5, 0.04968, 0.5, 0.4516, 0.5, 0.4248, 0.5, 0.4516, 0.5, 0.8926, 0.5, 0.8315, 0.5, 0.833, 0.5, 0.4248, 0.5, 0.3929, 0.5, 0.4248, 0.5, 0.8315, 0.5, 0.7996, 0.5, 0.8315, 0.5, 0.3929, 0.5, 0.3624, 0.5, 0.3929, 0.5, 0.7996, 0.5, 0.7684, 0.5, 0.7996, 0.5, 0.3624, 0.5, 0.3304, 0.5, 0.3624, 0.5, 0.7684, 0.5, 0.7429, 0.5, 0.7741, 0.5, 0.3304, 0.5, 0.3, 0.5, 0.3304, 0.5, 0.7429, 0.5, 0.7058, 0.5, 0.7372, 0.5, 0.3, 0.5, 0.2691, 0.5, 0.3004, 0.5, 0.7058, 0.5, 0.6744, 0.5, 0.7058, 0.5, 0.2691, 0.5, 0.238, 0.5, 0.2692, 0.5, 0.6744, 0.5, 0.643, 0.5, 0.6744, 0.5, 0.238, 0.5, 0.2066, 0.5, 0.2379, 0.5, 0.643, 0.5, 0.6117, 0.5, 0.643, 0.5, 0.875, 1.0, 0.9062, 1.0, 0.9062, 1.0, 0.875, 1.0, 0.4375, 0.8005, 0.4688, 0.8005, 0.4688, 1.0, 0.4375, 1.0, 0.1562, 0.8005, 0.1874, 0.8005, 0.1875, 1.0, 0.1562, 1.0, 0.844, 0.8005, 0.8749, 0.8005, 0.875, 1.0, 0.8438, 1.0, 0.5625, 0.8005, 0.5938, 0.8005, 0.5938, 1.0, 0.5625, 1.0, 0.2813, 0.8005, 0.3126, 0.8005, 0.3125, 1.0, 0.2812, 1.0, 0.9687, 0.8005, 1.0, 0.7732, 1.0, 1.0, 0.9688, 1.0, -9.98e-05, 0.8005, 0.03124, 0.8005, 0.03125, 1.0, 0.0, 1.0, 0.6876, 0.8005, 0.7189, 0.8005, 0.7188, 1.0, 0.6875, 1.0, 0.4063, 0.8005, 0.4375, 0.8005, 0.4375, 1.0, 0.4062, 1.0, 0.1249, 0.8005, 0.1562, 0.8005, 0.1562, 1.0, 0.125, 1.0, 0.8126, 0.8005, 0.844, 0.8005, 0.8438, 1.0, 0.8125, 1.0, 0.5313, 0.8005, 0.5625, 0.8005, 0.5625, 1.0, 0.5312, 1.0, 0.2501, 0.8005, 0.2813, 0.8005, 0.2812, 1.0, 0.25, 1.0, 0.9374, 0.8005, 0.9687, 0.8005, 0.9688, 1.0, 0.9375, 1.0, 0.6563, 0.8005, 0.6876, 0.8005, 0.6875, 1.0, 0.6562, 1.0, 0.3751, 0.8005, 0.4063, 0.8005, 0.4062, 1.0, 0.375, 1.0, 0.09371, 0.8005, 0.1249, 0.8005, 0.125, 1.0, 0.09375, 1.0, 0.7814, 0.8005, 0.8126, 0.8005, 0.8125, 1.0, 0.7812, 1.0, 0.5, 0.8005, 0.5313, 0.8005, 0.5312, 1.0, 0.5, 1.0, 0.2188, 0.8005, 0.2501, 0.8005, 0.25, 1.0, 0.2188, 1.0, 0.9062, 0.8005, 0.9374, 0.8005, 0.9375, 1.0, 0.9062, 1.0, 0.6251, 0.8005, 0.6563, 0.8005, 0.6562, 1.0, 0.625, 1.0, 0.3438, 0.8005, 0.3751, 0.8005, 0.375, 1.0, 0.3438, 1.0, 0.06243, 0.8005, 0.09371, 0.8005, 0.09375, 1.0, 0.0625, 1.0, 0.7499, 0.8005, 0.7814, 0.8005, 0.7812, 1.0, 0.75, 1.0, 0.4688, 0.8005, 0.5, 0.8005, 0.5, 1.0, 0.4688, 1.0, 0.1874, 0.8005, 0.2188, 0.8005, 0.2188, 1.0, 0.1875, 1.0, 0.8749, 0.8005, 0.9062, 0.8005, 0.9062, 1.0, 0.875, 1.0, 0.5938, 0.8005, 0.6251, 0.8005, 0.625, 1.0, 0.5938, 1.0, 0.3126, 0.8005, 0.3438, 0.8005, 0.3438, 1.0, 0.3125, 1.0, 0.03124, 0.8005, 0.06243, 0.8005, 0.0625, 1.0, 0.03125, 1.0, 0.7812, 1.0, 0.8125, 1.0, 0.8125, 1.0, 0.7812, 1.0, 0.03125, 1.0, 0.0625, 1.0, 0.0625, 1.0, 0.03125, 1.0, 0.4375, 1.0, 0.4688, 1.0, 0.4688, 1.0, 0.4375, 1.0, 0.8438, 1.0, 0.875, 1.0, 0.875, 1.0, 0.8438, 1.0, 0.0, 1.0, 0.03125, 1.0, 0.03125, 1.0, 0.0, 1.0, 0.4062, 1.0, 0.4375, 1.0, 0.4375, 1.0, 0.4062, 1.0, 0.8125, 1.0, 0.8438, 1.0, 0.8438, 1.0, 0.8125, 1.0, 0.375, 1.0, 0.4062, 1.0, 0.4062, 1.0, 0.375, 1.0, 0.7812, 1.0, 0.8125, 1.0, 0.8125, 1.0, 0.7812, 1.0, 0.3438, 1.0, 0.375, 1.0, 0.375, 1.0, 0.3438, 1.0, 0.75, 1.0, 0.7812, 1.0, 0.7812, 1.0, 0.75, 1.0, 0.3125, 1.0, 0.3438, 1.0, 0.3438, 1.0, 0.3125, 1.0, 0.7188, 1.0, 0.75, 1.0, 0.75, 1.0, 0.7188, 1.0, 0.2812, 1.0, 0.3125, 1.0, 0.3125, 1.0, 0.2812, 1.0, 0.6875, 1.0, 0.7188, 1.0, 0.7188, 1.0, 0.6875, 1.0, 0.25, 1.0, 0.2812, 1.0, 0.2812, 1.0, 0.25, 1.0, 0.6562, 1.0, 0.6875, 1.0, 0.6875, 1.0, 0.6562, 1.0, 0.2188, 1.0, 0.25, 1.0, 0.25, 1.0, 0.2188, 1.0, 0.625, 1.0, 0.6562, 1.0, 0.6562, 1.0, 0.625, 1.0, 0.1875, 1.0, 0.2188, 1.0, 0.2188, 1.0, 0.1875, 1.0, 0.5938, 1.0, 0.625, 1.0, 0.625, 1.0, 0.5938, 1.0, 0.1562, 1.0, 0.1875, 1.0, 0.1875, 1.0, 0.1562, 1.0, 0.5625, 1.0, 0.5938, 1.0, 0.5938, 1.0, 0.5625, 1.0, 0.9688, 1.0, 1.0, 1.0, 1.0, 1.0, 0.9688, 1.0, 0.125, 1.0, 0.1562, 1.0, 0.1562, 1.0, 0.125, 1.0, 0.5312, 1.0, 0.5625, 1.0, 0.5625, 1.0, 0.5312, 1.0, 0.9375, 1.0, 0.9688, 1.0, 0.9688, 1.0, 0.9375, 1.0, 0.09375, 1.0, 0.125, 1.0, 0.125, 1.0, 0.09375, 1.0, 0.5, 1.0, 0.5312, 1.0, 0.5312, 1.0, 0.5, 1.0, 0.9062, 1.0, 0.9375, 1.0, 0.9375, 1.0, 0.9062, 1.0, 0.0625, 1.0, 0.09375, 1.0, 0.09375, 1.0, 0.0625, 1.0, 0.4688, 1.0, 0.5, 1.0, 0.5, 1.0, 0.4688, 1.0, 0.6875, 1.0, 0.7188, 1.0, 0.7188, 1.0, 0.6875, 1.0, 0.3438, 1.0, 0.375, 1.0, 0.375, 1.0, 0.3438, 1.0, 0.75, 1.0, 0.7812, 1.0, 0.7812, 1.0, 0.75, 1.0, 0.3125, 1.0, 0.3438, 1.0, 0.3438, 1.0, 0.3125, 1.0, 0.7188, 1.0, 0.75, 1.0, 0.75, 1.0, 0.7188, 1.0, 0.2812, 1.0, 0.3125, 1.0, 0.3125, 1.0, 0.2812, 1.0, 0.6875, 1.0, 0.7188, 1.0, 0.7188, 1.0, 0.6875, 1.0, 0.25, 1.0, 0.2812, 1.0, 0.2812, 1.0, 0.25, 1.0, 0.6562, 1.0, 0.6875, 1.0, 0.6875, 1.0, 0.6562, 1.0, 0.2188, 1.0, 0.25, 1.0, 0.25, 1.0, 0.2188, 1.0, 0.625, 1.0, 0.6562, 1.0, 0.6562, 1.0, 0.625, 1.0, 0.1875, 1.0, 0.2188, 1.0, 0.2188, 1.0, 0.1875, 1.0, 0.5938, 1.0, 0.625, 1.0, 0.625, 1.0, 0.5938, 1.0, 0.1562, 1.0, 0.1875, 1.0, 0.1875, 1.0, 0.1562, 1.0, 0.5625, 1.0, 0.5938, 1.0, 0.5938, 1.0, 0.5625, 1.0, 0.9688, 1.0, 1.0, 1.0, 1.0, 1.0, 0.9688, 1.0, 0.125, 1.0, 0.1562, 1.0, 0.1562, 1.0, 0.125, 1.0, 0.5312, 1.0, 0.5625, 1.0, 0.5625, 1.0, 0.5312, 1.0, 0.9375, 1.0, 0.9688, 1.0, 0.9688, 1.0, 0.9375, 1.0, 0.09375, 1.0, 0.125, 1.0, 0.125, 1.0, 0.09375, 1.0, 0.5, 1.0, 0.5312, 1.0, 0.5312, 1.0, 0.5, 1.0, 0.9062, 1.0, 0.9375, 1.0, 0.9375, 1.0, 0.9062, 1.0, 0.0625, 1.0, 0.09375, 1.0, 0.09375, 1.0, 0.0625, 1.0, 0.4688, 1.0, 0.5, 1.0, 0.5, 1.0, 0.4688, 1.0, 0.875, 1.0, 0.9062, 1.0, 0.9062, 1.0, 0.875, 1.0, 0.03125, 1.0, 0.0625, 1.0, 0.0625, 1.0, 0.03125, 1.0, 0.4375, 1.0, 0.4688, 1.0, 0.4688, 1.0, 0.4375, 1.0, 0.8438, 1.0, 0.875, 1.0, 0.875, 1.0, 0.8438, 1.0, 0.0, 1.0, 0.03125, 1.0, 0.03125, 1.0, 0.0, 1.0, 0.4062, 1.0, 0.4375, 1.0, 0.4375, 1.0, 0.4062, 1.0, 0.8125, 1.0, 0.8438, 1.0, 0.8438, 1.0, 0.8125, 1.0, 0.375, 1.0, 0.4062, 1.0, 0.4062, 1.0, 0.375, 1.0, 0.5938, 1.0, 0.625, 1.0, 0.625, 1.0, 0.5938, 1.0, 0.25, 1.0, 0.2812, 1.0, 0.2812, 1.0, 0.25, 1.0, 0.6562, 1.0, 0.6875, 1.0, 0.6875, 1.0, 0.6562, 1.0, 0.2188, 1.0, 0.25, 1.0, 0.25, 1.0, 0.2188, 1.0, 0.625, 1.0, 0.6562, 1.0, 0.6562, 1.0, 0.625, 1.0, 0.1875, 1.0, 0.2188, 1.0, 0.2188, 1.0, 0.1875, 1.0, 0.5938, 1.0, 0.625, 1.0, 0.625, 1.0, 0.5938, 1.0, 0.1562, 1.0, 0.1875, 1.0, 0.1875, 1.0, 0.1562, 1.0, 0.5625, 1.0, 0.5938, 1.0, 0.5938, 1.0, 0.5625, 1.0, 0.9688, 1.0, 1.0, 1.0, 1.0, 1.0, 0.9688, 1.0, 0.125, 1.0, 0.1562, 1.0, 0.1562, 1.0, 0.125, 1.0, 0.5312, 1.0, 0.5625, 1.0, 0.5625, 1.0, 0.5312, 1.0, 0.9375, 1.0, 0.9688, 1.0, 0.9688, 1.0, 0.9375, 1.0, 0.09375, 1.0, 0.125, 1.0, 0.125, 1.0, 0.09375, 1.0, 0.5, 1.0, 0.5312, 1.0, 0.5312, 1.0, 0.5, 1.0, 0.9062, 1.0, 0.9375, 1.0, 0.9375, 1.0, 0.9062, 1.0, 0.0625, 1.0, 0.09375, 1.0, 0.09375, 1.0, 0.0625, 1.0, 0.4688, 1.0, 0.5, 1.0, 0.5, 1.0, 0.4688, 1.0, 0.875, 1.0, 0.9062, 1.0, 0.9062, 1.0, 0.875, 1.0, 0.03125, 1.0, 0.0625, 1.0, 0.0625, 1.0, 0.03125, 1.0, 0.4375, 1.0, 0.4688, 1.0, 0.4688, 1.0, 0.4375, 1.0, 0.8438, 1.0, 0.875, 1.0, 0.875, 1.0, 0.8438, 1.0, 0.0, 1.0, 0.03125, 1.0, 0.03125, 1.0, 0.0, 1.0, 0.4062, 1.0, 0.4375, 1.0, 0.4375, 1.0, 0.4062, 1.0, 0.8125, 1.0, 0.8438, 1.0, 0.8438, 1.0, 0.8125, 1.0, 0.375, 1.0, 0.4062, 1.0, 0.4062, 1.0, 0.375, 1.0, 0.7812, 1.0, 0.8125, 1.0, 0.8125, 1.0, 0.7812, 1.0, 0.3438, 1.0, 0.375, 1.0, 0.375, 1.0, 0.3438, 1.0, 0.75, 1.0, 0.7812, 1.0, 0.7812, 1.0, 0.75, 1.0, 0.3125, 1.0, 0.3438, 1.0, 0.3438, 1.0, 0.3125, 1.0, 0.7188, 1.0, 0.75, 1.0, 0.75, 1.0, 0.7188, 1.0, 0.2812, 1.0, 0.3125, 1.0, 0.3125, 1.0, 0.2812, 1.0, 0.5, 1.0, 0.5312, 1.0, 0.5, 1.0, 0.1562, 1.0, 0.1875, 1.0, 0.1875, 1.0, 0.1562, 1.0, 0.5625, 1.0, 0.5938, 1.0, 0.5938, 1.0, 0.5625, 1.0, 0.9688, 1.0, 1.0, 1.0, 1.0, 1.0, 0.9688, 1.0, 0.125, 1.0, 0.1562, 1.0, 0.1562, 1.0, 0.125, 1.0, 0.5312, 1.0, 0.5625, 1.0, 0.5625, 1.0, 0.5312, 1.0, 0.9375, 1.0, 0.9688, 1.0, 0.9688, 1.0, 0.9375, 1.0, 0.09375, 1.0, 0.125, 1.0, 0.125, 1.0, 0.09375, 1.0, 0.5, 1.0, 0.5312, 1.0, 0.5312, 1.0, 0.5, 1.0, 0.9062, 1.0, 0.9375, 1.0, 0.9375, 1.0, 0.9062, 1.0, 0.0625, 1.0, 0.09375, 1.0, 0.09375, 1.0, 0.0625, 1.0, 0.4688, 1.0, 0.5, 1.0, 0.5, 1.0, 0.4687, 1.0, 0.875, 1.0, 0.9062, 1.0, 0.9062, 1.0, 0.875, 1.0, 0.03125, 1.0, 0.0625, 1.0, 0.0625, 1.0, 0.03125, 1.0, 0.4375, 1.0, 0.4688, 1.0, 0.4687, 1.0, 0.4375, 1.0, 0.8438, 1.0, 0.875, 1.0, 0.875, 1.0, 0.8437, 1.0, 0.0, 1.0, 0.03125, 1.0, 0.03125, 1.0, 0.0, 1.0, 0.4062, 1.0, 0.4375, 1.0, 0.4375, 1.0, 0.4062, 1.0, 0.8125, 1.0, 0.8438, 1.0, 0.8437, 1.0, 0.8125, 1.0, 0.375, 1.0, 0.4062, 1.0, 0.4062, 1.0, 0.375, 1.0, 0.7812, 1.0, 0.8125, 1.0, 0.8125, 1.0, 0.7812, 1.0, 0.3438, 1.0, 0.375, 1.0, 0.375, 1.0, 0.3437, 1.0, 0.75, 1.0, 0.7812, 1.0, 0.7812, 1.0, 0.75, 1.0, 0.3125, 1.0, 0.3438, 1.0, 0.3437, 1.0, 0.3125, 1.0, 0.7188, 1.0, 0.75, 1.0, 0.75, 1.0, 0.7188, 1.0, 0.2812, 1.0, 0.3125, 1.0, 0.3125, 1.0, 0.2812, 1.0, 0.6875, 1.0, 0.7188, 1.0, 0.7188, 1.0, 0.6875, 1.0, 0.25, 1.0, 0.2812, 1.0, 0.2812, 1.0, 0.25, 1.0, 0.6562, 1.0, 0.6875, 1.0, 0.6875, 1.0, 0.6562, 1.0, 0.2188, 1.0, 0.25, 1.0, 0.25, 1.0, 0.2188, 1.0, 0.625, 1.0, 0.6562, 1.0, 0.6562, 1.0, 0.625, 1.0, 0.1875, 1.0, 0.2188, 1.0, 0.2188, 1.0, 0.1875, 1.0, 0.9062, 1.0, 0.9375, 1.0, 0.9062, 1.0, 0.0625, 1.0, 0.09375, 1.0, 0.0625, 1.0, 0.4687, 1.0, 0.5, 1.0, 0.4688, 1.0, 0.875, 1.0, 0.9062, 1.0, 0.875, 1.0, 0.03125, 1.0, 0.0625, 1.0, 0.03125, 1.0, 0.4375, 1.0, 0.4687, 1.0, 0.4375, 1.0, 0.8437, 1.0, 0.875, 1.0, 0.8438, 1.0, 0.0, 1.0, 0.03125, 1.0, 0.0, 1.0, 0.4062, 1.0, 0.4375, 1.0, 0.4062, 1.0, 0.8125, 1.0, 0.8437, 1.0, 0.8125, 1.0, 0.375, 1.0, 0.4062, 1.0, 0.375, 1.0, 0.7812, 1.0, 0.8125, 1.0, 0.7812, 1.0, 0.3437, 1.0, 0.375, 1.0, 0.3438, 1.0, 0.75, 1.0, 0.7812, 1.0, 0.75, 1.0, 0.3125, 1.0, 0.3437, 1.0, 0.3125, 1.0, 0.7188, 1.0, 0.75, 1.0, 0.7188, 1.0, 0.2812, 1.0, 0.3125, 1.0, 0.2812, 1.0, 0.6875, 1.0, 0.7188, 1.0, 0.6875, 1.0, 0.25, 1.0, 0.2812, 1.0, 0.25, 1.0, 0.6562, 1.0, 0.6875, 1.0, 0.6562, 1.0, 0.2188, 1.0, 0.25, 1.0, 0.2188, 1.0, 0.625, 1.0, 0.6562, 1.0, 0.625, 1.0, 0.1875, 1.0, 0.2188, 1.0, 0.1875, 1.0, 0.5938, 1.0, 0.625, 1.0, 0.5938, 1.0, 0.1562, 1.0, 0.1875, 1.0, 0.1562, 1.0, 0.5625, 1.0, 0.5938, 1.0, 0.5625, 1.0, 0.9688, 1.0, 1.0, 1.0, 0.9688, 1.0, 0.125, 1.0, 0.1562, 1.0, 0.125, 1.0, 0.5312, 1.0, 0.5625, 1.0, 0.5312, 1.0, 0.9375, 1.0, 0.9688, 1.0, 0.9375, 1.0, 0.09375, 1.0, 0.125, 1.0, 0.09375, 1.0])
me_sphere_001.materials.append(mat_stone)
me_sphere_001.update()

# ---- objects
ob_sphere = bpy.data.objects.new('Sphere', me_sphere_001)

# ---- transforms, parenting, visibility, modifiers, constraints
ob_sphere.location = (0.0, 0.0, 0.0)

# ---- collection membership
col_collection.objects.link(ob_sphere)

# ---- scene / render settings (as saved in the file)
scene.frame_start = 1; scene.frame_end = 250; scene.frame_set(1)
scene.render.engine = 'BLENDER_EEVEE_NEXT'
scene.cycles.sampling_pattern = 'TABULATED_SOBOL'
scene.cycles.use_light_tree = False
scene.view_settings.view_transform = 'Filmic'
bpy.context.view_layer.update()

# ---- added for rendering (the .blend has no active camera and no usable light): camera, sun
cam_auto = bpy.data.cameras.new('AutoCamera')
cam_auto.lens = 50.0
cam_auto.sensor_width = 36.0
cam_auto.clip_end = 1000.0
ob_auto_camera = bpy.data.objects.new('AutoCamera', cam_auto)
scene.collection.objects.link(ob_auto_camera)
ob_auto_camera.location = (8.82051, -9.08111, 6.04238)
ob_auto_camera.rotation_euler = (1.09748, -7.21219e-08, 0.694738)
scene.camera = ob_auto_camera
light_auto_sun = bpy.data.lights.new('AutoSun', 'SUN')
light_auto_sun.energy = 3.0
light_auto_sun.angle = 0.0523599
ob_auto_sun = bpy.data.objects.new('AutoSun', light_auto_sun)
scene.collection.objects.link(ob_auto_sun)
ob_auto_sun.rotation_euler = (0.872665, 0.174533, 0.523599)
bpy.context.view_layer.update()
